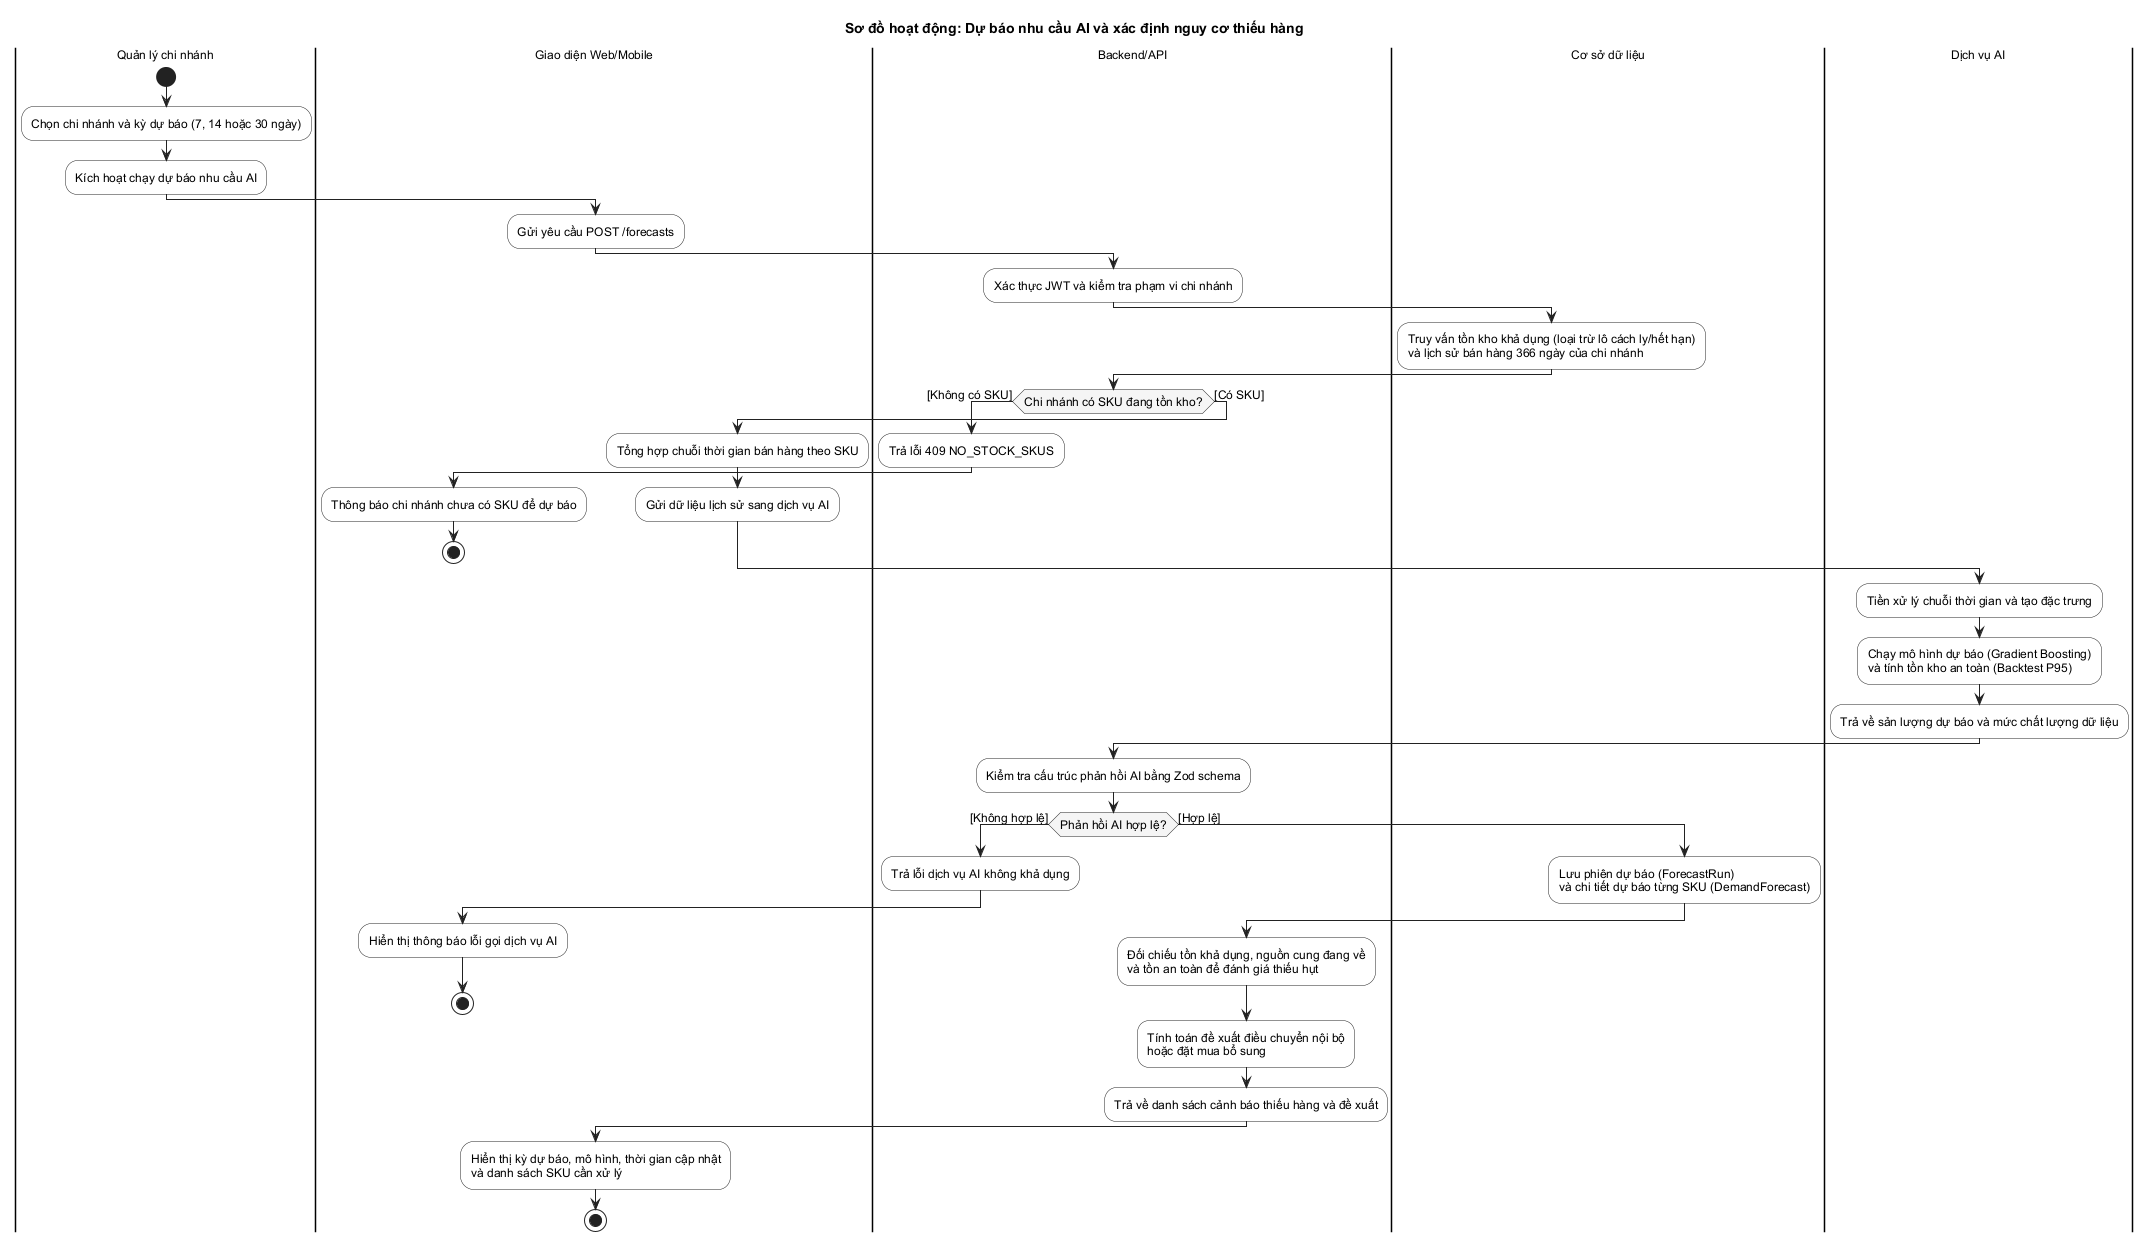

The diagram above was rendered by PlantUML. Its source (embedded in the PNG):
@startuml
title Sơ đồ hoạt động: Dự báo nhu cầu AI và xác định nguy cơ thiếu hàng

skinparam backgroundColor #FFFFFF
skinparam shadowing false
skinparam defaultFontName "Arial"
skinparam defaultFontSize 12
skinparam ActivityBorderColor #222222
skinparam ActivityBackgroundColor #FFFFFF
skinparam ActivityDiamondBorderColor #222222
skinparam ActivityDiamondBackgroundColor #F5F5F5
skinparam ArrowColor #222222
skinparam PartitionBorderColor #555555
skinparam PartitionBackgroundColor #FAFAFA

|Quản lý chi nhánh|
start
:Chọn chi nhánh và kỳ dự báo (7, 14 hoặc 30 ngày);
:Kích hoạt chạy dự báo nhu cầu AI;

|Giao diện Web/Mobile|
:Gửi yêu cầu POST /forecasts;

|Backend/API|
:Xác thực JWT và kiểm tra phạm vi chi nhánh;
|Cơ sở dữ liệu|
:Truy vấn tồn kho khả dụng (loại trừ lô cách ly/hết hạn)\nvà lịch sử bán hàng 366 ngày của chi nhánh;
|Backend/API|
if (Chi nhánh có SKU đang tồn kho?) then ([Không có SKU])
  :Trả lỗi 409 NO_STOCK_SKUS;
  |Giao diện Web/Mobile|
  :Thông báo chi nhánh chưa có SKU để dự báo;
  stop
else ([Có SKU])
  :Tổng hợp chuỗi thời gian bán hàng theo SKU;
  :Gửi dữ liệu lịch sử sang dịch vụ AI;
endif

|Dịch vụ AI|
:Tiền xử lý chuỗi thời gian và tạo đặc trưng;
:Chạy mô hình dự báo (Gradient Boosting)\nvà tính tồn kho an toàn (Backtest P95);
:Trả về sản lượng dự báo và mức chất lượng dữ liệu;

|Backend/API|
:Kiểm tra cấu trúc phản hồi AI bằng Zod schema;
if (Phản hồi AI hợp lệ?) then ([Không hợp lệ])
  :Trả lỗi dịch vụ AI không khả dụng;
  |Giao diện Web/Mobile|
  :Hiển thị thông báo lỗi gọi dịch vụ AI;
  stop
else ([Hợp lệ])
  |Cơ sở dữ liệu|
  :Lưu phiên dự báo (ForecastRun)\nvà chi tiết dự báo từng SKU (DemandForecast);
  |Backend/API|
  :Đối chiếu tồn khả dụng, nguồn cung đang về\nvà tồn an toàn để đánh giá thiếu hụt;
  :Tính toán đề xuất điều chuyển nội bộ\nhoặc đặt mua bổ sung;
  :Trả về danh sách cảnh báo thiếu hàng và đề xuất;
endif

|Giao diện Web/Mobile|
:Hiển thị kỳ dự báo, mô hình, thời gian cập nhật\nvà danh sách SKU cần xử lý;
stop
@enduml